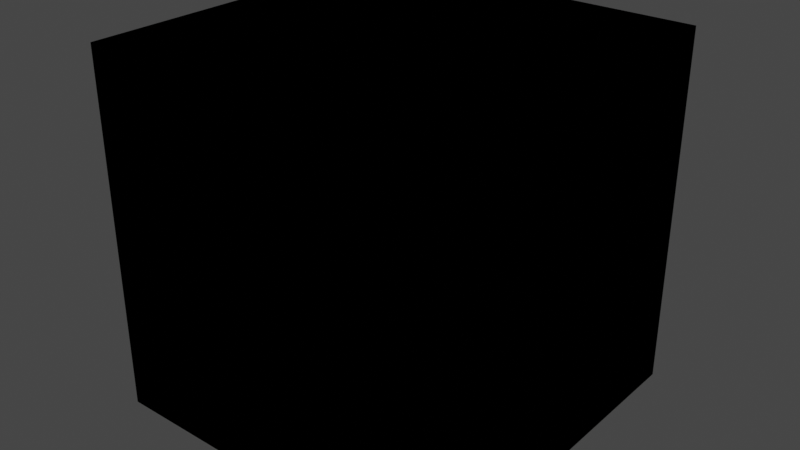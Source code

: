 # Source: VALORANT_Agent.blend  (saved by Blender 4.1.24; exported with 4.5.12 LTS)
import bpy
from mathutils import Matrix  # noqa: F401  (used for matrix-valued properties, if any)

bpy.ops.wm.read_factory_settings(use_empty=True)
scene = bpy.context.scene
scene.name = 'Scene'

# ---- collections
col_collection = bpy.data.collections.new('Collection'); scene.collection.children.link(col_collection)

# ---- images (referenced by path relative to the original .blend; pixels are not part of the script)
import os
ASSET_DIR = os.environ.get("B2B_ASSET_DIR", "")  # directory of the original .blend (textures are referenced by path, not embedded)
HERE = os.path.dirname(os.path.abspath(__file__))  # packed textures are extracted next to this script under _unpacked/

def load_image(name, relpath, width, height, colorspace="sRGB"):
    """Load a texture the original file referenced (path relative to the .blend, or extracted next to this script)."""
    p = next((c for c in (os.path.join(HERE, relpath), os.path.join(ASSET_DIR, relpath)) if relpath and os.path.exists(c)), "")
    if p:
        img = bpy.data.images.load(p, check_existing=True)
        img.name = name
    else:  # same state as the original file: an image datablock whose file is absent (Cycles renders it pink)
        img = bpy.data.images.new(name, width, height)
        img.source = "FILE"
        img.filepath = "//" + (relpath or name)
    img.colorspace_settings.name = colorspace
    return img
img_tp_core_eye_df_png = load_image('TP_Core_Eye_DF.png', '_unpacked/TP_Core_Eye_DF.e69f55e0.png', 512, 256, 'sRGB')

# ---- materials (node trees are filled in below, after node groups)
mat_material = bpy.data.materials.new('Material')

# ---- node groups
ng_3p_eyeoverlay_mat = bpy.data.node_groups.new('3P_EyeOverlay_Mat', 'ShaderNodeTree')
_s = ng_3p_eyeoverlay_mat.interface.new_socket(name='BSDF', in_out='OUTPUT', socket_type='NodeSocketShader')
_s = ng_3p_eyeoverlay_mat.interface.new_socket(name='NEEDS "ALPHA HASHED" BLENDMODE', in_out='INPUT', socket_type='NodeSocketFloat')
_s.default_value = 1.0
_s.min_value = 0.0
_s.max_value = 1.0
_s = ng_3p_eyeoverlay_mat.interface.new_socket(name='OverlayTexture', in_out='INPUT', socket_type='NodeSocketColor')
_s.default_value = (0.8, 0.8, 0.8, 1.0)
_s = ng_3p_eyeoverlay_mat.interface.new_socket(name='OverlayTextureAlpha', in_out='INPUT', socket_type='NodeSocketFloat')
_s.subtype = 'FACTOR'
_s.default_value = 1.0
_s.min_value = 0.0
_s.max_value = 1.0
_N = ng_3p_eyeoverlay_mat.nodes; _L = ng_3p_eyeoverlay_mat.links
n0 = _N.new('ShaderNodeBsdfPrincipled'); n0.name = 'Principled BSDF'; n0.location = (283, 47)
n0.distribution = 'GGX'
n0.subsurface_method = 'RANDOM_WALK_SKIN'
n0.inputs[3].default_value = 1.45
n0.inputs[27].default_value = (0.0, 0.0, 0.0, 1.0)
n0.inputs[28].default_value = 1.0
n1 = _N.new('NodeGroupInput'); n1.name = 'Group Input'; n1.location = (-530, -17)
n2 = _N.new('ShaderNodeTexImage'); n2.name = 'Image Texture.001'; n2.location = (-259, -55)
n2.width = 241
n2.image = img_tp_core_eye_df_png
n3 = _N.new('NodeGroupOutput'); n3.name = 'Group Output'; n3.location = (642, 38)
_L.new(n0.outputs[0], n3.inputs[0])
_L.new(n2.outputs[1], n0.inputs[4])
_L.new(n2.outputs[0], n0.inputs[0])
n3.is_active_output = True
ng_3p_character_mat_v5 = bpy.data.node_groups.new('3P_Character_Mat_V5', 'ShaderNodeTree')
_s = ng_3p_character_mat_v5.interface.new_socket(name='BSDF', in_out='OUTPUT', socket_type='NodeSocketShader')
_s = ng_3p_character_mat_v5.interface.new_socket(name='Albedo', in_out='INPUT', socket_type='NodeSocketColor')
_s.default_value = (0.03689, 0.0356, 0.03689, 1.0)
_s = ng_3p_character_mat_v5.interface.new_socket(name='MRAE', in_out='INPUT', socket_type='NodeSocketColor')
_s.default_value = (0.0, 0.2122, 0.5089, 1.0)
_s = ng_3p_character_mat_v5.interface.new_socket(name='Normal', in_out='INPUT', socket_type='NodeSocketColor')
_s.default_value = (0.5029, 0.5029, 1.0, 1.0)
_s = ng_3p_character_mat_v5.interface.new_socket(name='Normal Intensity', in_out='INPUT', socket_type='NodeSocketFloat')
_s.default_value = 1.0
_s.min_value = 0.0
_s.max_value = 10.0
_s = ng_3p_character_mat_v5.interface.new_socket(name='Decal Color Texture', in_out='INPUT', socket_type='NodeSocketColor')
_s.default_value = (0.03689, 0.0356, 0.03689, 1.0)
_s = ng_3p_character_mat_v5.interface.new_socket(name='Decal Mask Texture', in_out='INPUT', socket_type='NodeSocketFloat')
_s = ng_3p_character_mat_v5.interface.new_socket(name='Decal MRAE Texture', in_out='INPUT', socket_type='NodeSocketColor')
_s.default_value = (0.0, 0.2122, 0.5089, 1.0)
_s = ng_3p_character_mat_v5.interface.new_socket(name='Decal Normal Texture', in_out='INPUT', socket_type='NodeSocketColor')
_s.default_value = (0.5029, 0.5029, 1.0, 1.0)
_s = ng_3p_character_mat_v5.interface.new_socket(name='Decal Color', in_out='INPUT', socket_type='NodeSocketColor')
_s.default_value = (0.03689, 0.0356, 0.03689, 1.0)
_s = ng_3p_character_mat_v5.interface.new_socket(name='Subsurface Intensity', in_out='INPUT', socket_type='NodeSocketFloat')
_s.default_value = 0.025
_s = ng_3p_character_mat_v5.interface.new_socket(name='Skin Undercolor', in_out='INPUT', socket_type='NodeSocketColor')
_s.default_value = (1.0, 0.4735, 0.3095, 0.0)
_s = ng_3p_character_mat_v5.interface.new_socket(name='Fresnel Tint', in_out='INPUT', socket_type='NodeSocketColor')
_s.default_value = (1.0, 1.0, 1.0, 1.0)
_s = ng_3p_character_mat_v5.interface.new_socket(name='Fresnel Enemy Tint', in_out='INPUT', socket_type='NodeSocketColor')
_s.default_value = (1.0, 0.02519, 0.0, 1.0)
_s = ng_3p_character_mat_v5.interface.new_socket(name='Fresnel Ally Tint', in_out='INPUT', socket_type='NodeSocketColor')
_s.default_value = (0.4233, 0.6105, 0.6172, 1.0)
_s = ng_3p_character_mat_v5.interface.new_socket(name='Fresnel Off / On', in_out='INPUT', socket_type='NodeSocketFloat')
_s.min_value = 0.0
_s.max_value = 1.0
_s = ng_3p_character_mat_v5.interface.new_socket(name='Fresnel Enemy / Ally', in_out='INPUT', socket_type='NodeSocketFloat')
_s.min_value = 0.0
_s.max_value = 1.0
_N = ng_3p_character_mat_v5.nodes; _L = ng_3p_character_mat_v5.links
n0 = _N.new('ShaderNodeMath'); n0.name = 'Math.003'; n0.location = (87, -374)
n0.hide = True
n0.inputs[1].default_value = 0.46
n1 = _N.new('ShaderNodeClamp'); n1.name = 'Clamp.001'; n1.location = (-113, -365)
n1.hide = True
n1.inputs[2].default_value = 0.54
n2 = _N.new('ShaderNodeClamp'); n2.name = 'Clamp'; n2.location = (-200, -472)
n2.hide = True
n2.inputs[1].default_value = 0.54
n3 = _N.new('ShaderNodeSeparateColor'); n3.name = 'Separate Color'; n3.location = (-333, -206)
n4 = _N.new('ShaderNodeSeparateColor'); n4.name = 'Separate Color.003'; n4.location = (-355, -380)
n4.hide = True
n5 = _N.new('ShaderNodeMath'); n5.name = 'Math.006'; n5.location = (413, -281)
n5.hide = True
n5.operation = 'SUBTRACT'
n5.use_clamp = True
n5.inputs[0].default_value = 1.0
n6 = _N.new('ShaderNodeGamma'); n6.name = 'Gamma'; n6.location = (-511, -327)
n6.hide = True
n6.inputs[1].default_value = 2.2
n7 = _N.new('ShaderNodeMix'); n7.name = 'Mix.002'; n7.location = (-1337, -489)
n7.width = 154
n7.hide = True
n7.data_type = 'RGBA'
n8 = _N.new('ShaderNodeMix'); n8.name = 'Mix.007'; n8.location = (-886, -435)
n8.width = 154
n8.hide = True
n8.data_type = 'RGBA'
n8.inputs[6].default_value = (0.0, 0.0, 0.0, 1.0)
n9 = _N.new('ShaderNodeMix'); n9.name = 'Mix.008'; n9.location = (-835, -496)
n9.width = 154
n9.hide = True
n9.data_type = 'RGBA'
n9.inputs[6].default_value = (0.0, 0.0, 0.0, 1.0)
n10 = _N.new('ShaderNodeNormalMap'); n10.name = 'Normal Map'; n10.location = (664, -612)
n10.hide = True
n11 = _N.new('ShaderNodeRGBCurve'); n11.name = 'RGB Curves'; n11.location = (-1, -641)
n11.hide = True
_c = n11.mapping.curves[1]
while len(_c.points) > 2: _c.points.remove(_c.points[-1])
_c.points[0].location = (0.0, 1.0); _c.points[0].handle_type = 'AUTO'
_c.points[1].location = (1.0, 0.0); _c.points[1].handle_type = 'AUTO'
n11.mapping.update()
n12 = _N.new('ShaderNodeVertexColor'); n12.name = 'Color Attribute'; n12.location = (-1524, -1226)
n12.layer_name = 'PSKVTXCOL_0'
n13 = _N.new('ShaderNodeFresnel'); n13.name = 'Fresnel'; n13.location = (-1351, -918)
n13.inputs[0].default_value = 1.09
n14 = _N.new('ShaderNodeSeparateColor'); n14.name = 'Separate Color.001'; n14.location = (-1371, -1127)
n15 = _N.new('ShaderNodeMix'); n15.name = 'Mix.003'; n15.location = (-1145, -959)
n15.width = 154
n15.hide = True
n15.data_type = 'RGBA'
n15.inputs[6].default_value = (0.0, 0.0, 0.0, 1.0)
n16 = _N.new('ShaderNodeMath'); n16.name = 'Math.005'; n16.location = (-908, -859)
n16.operation = 'MULTIPLY'
n16.inputs[1].default_value = 15.0
n17 = _N.new('ShaderNodeMix'); n17.name = 'Mix.006'; n17.location = (-498, -872)
n17.width = 154
n17.hide = True
n17.data_type = 'RGBA'
n17.blend_type = 'MULTIPLY'
n17.inputs[0].default_value = 1.0
n18 = _N.new('ShaderNodeMix'); n18.name = 'Mix.005'; n18.location = (-911, -802)
n18.width = 154
n18.hide = True
n18.data_type = 'RGBA'
n18.blend_type = 'MULTIPLY'
n19 = _N.new('ShaderNodeMix'); n19.name = 'Mix.009'; n19.location = (-272, -847)
n19.width = 154
n19.hide = True
n19.data_type = 'RGBA'
n19.blend_type = 'MULTIPLY'
n19.inputs[0].default_value = 1.0
n20 = _N.new('ShaderNodeMix'); n20.name = 'Mix.010'; n20.location = (43, -821)
n20.width = 154
n20.hide = True
n20.data_type = 'RGBA'
n20.blend_type = 'MULTIPLY'
n20.inputs[0].default_value = 1.0
n21 = _N.new('ShaderNodeMix'); n21.name = 'Mix'; n21.location = (-1214, -74)
n21.hide = True
n21.data_type = 'RGBA'
n21.blend_type = 'MULTIPLY'
n21.inputs[0].default_value = 1.0
n22 = _N.new('ShaderNodeMix'); n22.name = 'Mix.004'; n22.location = (-734, -63)
n22.hide = True
n22.data_type = 'RGBA'
n23 = _N.new('ShaderNodeBsdfPrincipled'); n23.name = 'Principled BSDF'; n23.location = (1010, 51)
n23.distribution = 'GGX'
n23.subsurface_method = 'RANDOM_WALK_SKIN'
n23.inputs[3].default_value = 1.45
n23.inputs[8].default_value = 1.0
n23.inputs[9].default_value = (0.5, 0.1, 0.05)
n23.inputs[28].default_value = 1.5
n24 = _N.new('NodeGroupOutput'); n24.name = 'Group Output'; n24.location = (1284, 51)
n25 = _N.new('ShaderNodeMix'); n25.name = 'Mix.013'; n25.location = (463, -56)
n25.hide = True
n25.data_type = 'RGBA'
n25.blend_type = 'MULTIPLY'
n25.inputs[0].default_value = 1.0
n26 = _N.new('ShaderNodeMath'); n26.name = 'Math.007'; n26.location = (645, -284)
n26.hide = True
n26.operation = 'MULTIPLY'
n26.use_clamp = True
n26.inputs[1].default_value = 0.75
n27 = _N.new('ShaderNodeSeparateColor'); n27.name = 'Separate Color.002'; n27.location = (-1490, -417)
n27.hide = True
n28 = _N.new('ShaderNodeMath'); n28.name = 'Math'; n28.location = (-1315, -396)
n28.hide = True
n28.operation = 'MULTIPLY'
n28.inputs[1].default_value = 5.0
n29 = _N.new('ShaderNodeMath'); n29.name = 'Math.002'; n29.location = (-1318, -436)
n29.hide = True
n29.operation = 'MULTIPLY'
n29.inputs[1].default_value = 5.0
n30 = _N.new('ShaderNodeCombineColor'); n30.name = 'Combine Color'; n30.location = (-1145, -415)
n30.hide = True
n31 = _N.new('ShaderNodeMix'); n31.name = 'Mix.001'; n31.location = (-946, -312)
n31.width = 154
n31.hide = True
n31.data_type = 'RGBA'
n32 = _N.new('ShaderNodeMath'); n32.name = 'Math.001'; n32.location = (35, -478)
n32.hide = True
n32.operation = 'SUBTRACT'
n32.inputs[1].default_value = 0.54
n33 = _N.new('ShaderNodeMix'); n33.name = 'Mix.011'; n33.location = (438, -399)
n33.width = 154
n33.hide = True
n33.data_type = 'RGBA'
n33.blend_type = 'MULTIPLY'
n33.inputs[0].default_value = 1.0
n34 = _N.new('ShaderNodeMix'); n34.name = 'Mix.012'; n34.location = (729, -463)
n34.width = 154
n34.hide = True
n34.data_type = 'RGBA'
n34.blend_type = 'ADD'
n34.inputs[0].default_value = 1.0
n35 = _N.new('NodeGroupInput'); n35.name = 'Group Input'; n35.location = (-1665, -261)
n36 = _N.new('ShaderNodeMix'); n36.name = 'Mix.014'; n36.location = (840, -69)
n36.data_type = 'RGBA'
n37 = _N.new('ShaderNodeGamma'); n37.name = 'Gamma.001'; n37.location = (-980, -49)
n37.inputs[1].default_value = 2.2
n38 = _N.new('ShaderNodeGamma'); n38.name = 'Gamma.002'; n38.location = (-1486, -60)
n38.inputs[1].default_value = 2.2
_L.new(n35.outputs[3], n10.inputs[0])
_L.new(n11.outputs[0], n10.inputs[1])
_L.new(n12.outputs[0], n14.inputs[0])
_L.new(n35.outputs[6], n27.inputs[0])
_L.new(n27.outputs[0], n28.inputs[0])
_L.new(n27.outputs[2], n29.inputs[0])
_L.new(n28.outputs[0], n30.inputs[0])
_L.new(n27.outputs[1], n30.inputs[1])
_L.new(n29.outputs[0], n30.inputs[2])
_L.new(n6.outputs[0], n3.inputs[0])
_L.new(n4.outputs[1], n2.inputs[0])
_L.new(n2.outputs[0], n32.inputs[0])
_L.new(n4.outputs[1], n1.inputs[0])
_L.new(n1.outputs[0], n0.inputs[0])
_L.new(n3.outputs[2], n5.inputs[1])
_L.new(n5.outputs[0], n26.inputs[0])
_L.new(n38.outputs[0], n21.inputs[6])
_L.new(n35.outputs[8], n21.inputs[7])
_L.new(n21.outputs[2], n22.inputs[7])
_L.new(n37.outputs[0], n22.inputs[6])
_L.new(n35.outputs[5], n22.inputs[0])
_L.new(n35.outputs[1], n31.inputs[6])
_L.new(n30.outputs[0], n31.inputs[7])
_L.new(n35.outputs[5], n31.inputs[0])
_L.new(n31.outputs[2], n6.inputs[0])
_L.new(n31.outputs[2], n4.inputs[0])
_L.new(n35.outputs[5], n7.inputs[0])
_L.new(n35.outputs[7], n7.inputs[7])
_L.new(n35.outputs[2], n7.inputs[6])
_L.new(n7.outputs[2], n11.inputs[1])
_L.new(n13.outputs[0], n15.inputs[7])
_L.new(n14.outputs[0], n15.inputs[0])
_L.new(n15.outputs[2], n16.inputs[0])
_L.new(n35.outputs[15], n18.inputs[0])
_L.new(n35.outputs[12], n18.inputs[6])
_L.new(n35.outputs[13], n18.inputs[7])
_L.new(n16.outputs[0], n17.inputs[6])
_L.new(n18.outputs[2], n17.inputs[7])
_L.new(n14.outputs[1], n8.inputs[0])
_L.new(n14.outputs[1], n9.inputs[0])
_L.new(n35.outputs[10], n9.inputs[7])
_L.new(n35.outputs[9], n8.inputs[7])
_L.new(n17.outputs[2], n19.inputs[7])
_L.new(n35.outputs[14], n19.inputs[6])
_L.new(n35.outputs[11], n20.inputs[6])
_L.new(n19.outputs[2], n20.inputs[7])
_L.new(n22.outputs[2], n33.inputs[6])
_L.new(n20.outputs[2], n34.inputs[7])
_L.new(n33.outputs[2], n34.inputs[6])
_L.new(n0.outputs[0], n25.inputs[7])
_L.new(n22.outputs[2], n25.inputs[6])
_L.new(n10.outputs[0], n23.inputs[5])
_L.new(n34.outputs[2], n23.inputs[27])
_L.new(n3.outputs[2], n23.inputs[2])
_L.new(n26.outputs[0], n23.inputs[13])
_L.new(n3.outputs[0], n23.inputs[1])
_L.new(n23.outputs[0], n24.inputs[0])
_L.new(n32.outputs[0], n33.inputs[7])
_L.new(n25.outputs[2], n36.inputs[6])
_L.new(n9.outputs[2], n36.inputs[7])
_L.new(n8.outputs[2], n36.inputs[0])
_L.new(n8.outputs[2], n23.inputs[10])
_L.new(n36.outputs[2], n23.inputs[0])
_L.new(n35.outputs[0], n37.inputs[0])
_L.new(n35.outputs[4], n38.inputs[0])
n24.is_active_output = True

# ---- material node trees
mat_material.use_nodes = True; mat_material.node_tree.nodes.clear()
_N = mat_material.node_tree.nodes; _L = mat_material.node_tree.links
n0 = _N.new('ShaderNodeOutputMaterial'); n0.name = 'Material Output'; n0.location = (425, 275)
n1 = _N.new('ShaderNodeGroup'); n1.name = 'Group.001'; n1.location = (-157, 252)
n1.width = 199
n1.node_tree = ng_3p_eyeoverlay_mat
n1.inputs[0].default_value = 1.0
n1.inputs[1].default_value = (0.8, 0.8, 0.8, 1.0)
n1.inputs[2].default_value = 1.0
n2 = _N.new('ShaderNodeGroup'); n2.name = 'Group'; n2.location = (103, 251)
n2.node_tree = ng_3p_character_mat_v5
n2.inputs[0].default_value = (0.03689, 0.0356, 0.03689, 1.0)
n2.inputs[1].default_value = (0.0, 0.2122, 0.5089, 1.0)
n2.inputs[2].default_value = (0.5029, 0.5029, 1.0, 1.0)
n2.inputs[3].default_value = 1.0
n2.inputs[4].default_value = (0.03689, 0.0356, 0.03689, 1.0)
n2.inputs[5].default_value = 0.0
n2.inputs[6].default_value = (0.0, 0.2122, 0.5089, 1.0)
n2.inputs[7].default_value = (0.5029, 0.5029, 1.0, 1.0)
n2.inputs[8].default_value = (0.03689, 0.0356, 0.03689, 1.0)
n2.inputs[9].default_value = 0.015
n2.inputs[10].default_value = (1.0, 0.4735, 0.3095, 0.0)
n2.inputs[11].default_value = (1.0, 1.0, 1.0, 1.0)
n2.inputs[12].default_value = (1.0, 0.02519, 0.0, 1.0)
n2.inputs[13].default_value = (0.4233, 0.6105, 0.6172, 1.0)
n2.inputs[14].default_value = 0.0
n2.inputs[15].default_value = 0.0
n0.is_active_output = True

# ---- world
world_world = bpy.data.worlds.new('World'); scene.world = world_world
world_world.use_nodes = True; world_world.node_tree.nodes.clear()
_N = world_world.node_tree.nodes; _L = world_world.node_tree.links
n0 = _N.new('ShaderNodeOutputWorld'); n0.name = 'World Output'; n0.location = (300, 300)
n1 = _N.new('ShaderNodeBackground'); n1.name = 'Background'; n1.location = (10, 300)
n1.inputs[0].default_value = (0.05088, 0.05088, 0.05088, 1.0)
_L.new(n1.outputs[0], n0.inputs[0])
n0.is_active_output = True
world_world.color = (0.05088, 0.05088, 0.05088)
world_world.use_sun_shadow = False
world_world.sun_shadow_jitter_overblur = 0.0

# ---- meshes
me_cube = bpy.data.meshes.new('Cube')
me_cube.from_pydata([(-1.0, -1.0, -1.0), (-1.0, -1.0, 1.0), (-1.0, 1.0, -1.0), (-1.0, 1.0, 1.0), (1.0, -1.0, -1.0), (1.0, -1.0, 1.0), (1.0, 1.0, -1.0), (1.0, 1.0, 1.0)], [], [(0, 1, 3, 2), (2, 3, 7, 6), (6, 7, 5, 4), (4, 5, 1, 0), (2, 6, 4, 0), (7, 3, 1, 5)])
_uv = me_cube.uv_layers.new(name='UVMap')
_uv.uv.foreach_set('vector', [0.375, 0.0, 0.625, 0.0, 0.625, 0.25, 0.375, 0.25, 0.375, 0.25, 0.625, 0.25, 0.625, 0.5, 0.375, 0.5, 0.375, 0.5, 0.625, 0.5, 0.625, 0.75, 0.375, 0.75, 0.375, 0.75, 0.625, 0.75, 0.625, 1.0, 0.375, 1.0, 0.125, 0.5, 0.375, 0.5, 0.375, 0.75, 0.125, 0.75, 0.625, 0.5, 0.875, 0.5, 0.875, 0.75, 0.625, 0.75])
me_cube.materials.append(mat_material)
me_cube.update()

# ---- objects
ob_cube = bpy.data.objects.new('Cube', me_cube)

# ---- transforms, parenting, visibility, modifiers, constraints
ob_cube.location = (0.0, 0.0, 0.0)

# ---- collection membership
col_collection.objects.link(ob_cube)

# ---- scene / render settings (as saved in the file)
scene.frame_start = 1; scene.frame_end = 250; scene.frame_set(1)
scene.render.engine = 'BLENDER_EEVEE_NEXT'
scene.cycles.sampling_pattern = 'TABULATED_SOBOL'
scene.cycles.use_light_tree = False
scene.eevee.ray_tracing_options.trace_max_roughness = 0.0
scene.view_settings.view_transform = 'Filmic'
bpy.context.view_layer.update()

# ---- added for rendering (the .blend has no active camera and no usable light): camera, sun
cam_auto = bpy.data.cameras.new('AutoCamera')
cam_auto.lens = 50.0
cam_auto.sensor_width = 36.0
cam_auto.clip_end = 1000.0
ob_auto_camera = bpy.data.objects.new('AutoCamera', cam_auto)
scene.collection.objects.link(ob_auto_camera)
ob_auto_camera.location = (3.20507, -3.84609, 2.56406)
ob_auto_camera.rotation_euler = (1.09748, -7.21219e-08, 0.694738)
scene.camera = ob_auto_camera
light_auto_sun = bpy.data.lights.new('AutoSun', 'SUN')
light_auto_sun.energy = 3.0
light_auto_sun.angle = 0.0523599
ob_auto_sun = bpy.data.objects.new('AutoSun', light_auto_sun)
scene.collection.objects.link(ob_auto_sun)
ob_auto_sun.rotation_euler = (0.872665, 0.174533, 0.523599)
bpy.context.view_layer.update()
